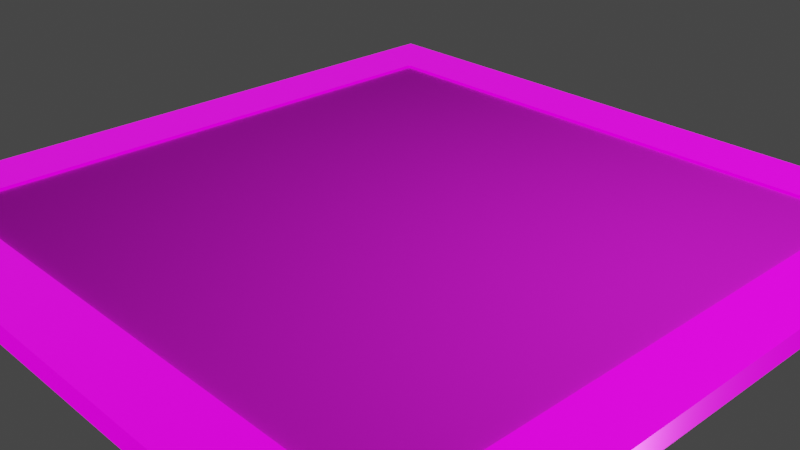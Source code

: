 # Source: Elevator.blend  (saved by Blender 2.80.75; exported with 4.5.12 LTS)
import bpy
from mathutils import Matrix  # noqa: F401  (used for matrix-valued properties, if any)

bpy.ops.wm.read_factory_settings(use_empty=True)
scene = bpy.context.scene
scene.name = 'Scene'

# ---- collections
col_collection = bpy.data.collections.new('Collection'); scene.collection.children.link(col_collection)

# ---- images (referenced by path relative to the original .blend; pixels are not part of the script)
import os
ASSET_DIR = os.environ.get("B2B_ASSET_DIR", "")  # directory of the original .blend (textures are referenced by path, not embedded)
HERE = os.path.dirname(os.path.abspath(__file__))  # packed textures are extracted next to this script under _unpacked/

def load_image(name, relpath, width, height, colorspace="sRGB"):
    """Load a texture the original file referenced (path relative to the .blend, or extracted next to this script)."""
    p = next((c for c in (os.path.join(HERE, relpath), os.path.join(ASSET_DIR, relpath)) if relpath and os.path.exists(c)), "")
    if p:
        img = bpy.data.images.load(p, check_existing=True)
        img.name = name
    else:  # same state as the original file: an image datablock whose file is absent (Cycles renders it pink)
        img = bpy.data.images.new(name, width, height)
        img.source = "FILE"
        img.filepath = "//" + (relpath or name)
    img.colorspace_settings.name = colorspace
    return img
img_elevator_elevatorframe_basecolor_png = load_image('Elevator_ElevatorFrame_BaseColor.png', 'Textures/Elevator_ElevatorFrame_BaseColor.png', 1024, 1024, 'sRGB')
img_elevator_elevatorframe_emissive_png = load_image('Elevator_ElevatorFrame_Emissive.png', 'Textures/Elevator_ElevatorFrame_Emissive.png', 1024, 1024, 'sRGB')
img_elevator_elevatorframe_metallic_png = load_image('Elevator_ElevatorFrame_Metallic.png', 'Textures/Elevator_ElevatorFrame_Metallic.png', 1024, 1024, 'Non-Color')
img_elevator_elevatorframe_normalopemgl_png = load_image('Elevator_ElevatorFrame_NormalOpemGL.png', 'Textures/Elevator_ElevatorFrame_NormalOpemGL.png', 1024, 1024, 'sRGB')
img_elevator_elevatorframe_roughness_png = load_image('Elevator_ElevatorFrame_Roughness.png', 'Textures/Elevator_ElevatorFrame_Roughness.png', 1024, 1024, 'Non-Color')
img_mesh_png = load_image('Mesh.png', 'Textures/Mesh.png', 1024, 1024, 'sRGB')

# ---- materials (node trees are filled in below, after node groups)
mat_elevatorframe = bpy.data.materials.new('ElevatorFrame')
mat_elevatorframe.alpha_threshold = 0.0
mat_elevatorframe.use_transparent_shadow = False
mat_elevatorframe.line_color = (0.0, 0.0, 0.0, 1.0)
mat_elevatorgrate = bpy.data.materials.new('ElevatorGrate')
mat_elevatorgrate.alpha_threshold = 0.0
mat_elevatorgrate.use_transparent_shadow = False
mat_elevatorgrate.line_color = (0.0, 0.0, 0.0, 1.0)

# ---- material node trees
mat_elevatorframe.use_nodes = True; mat_elevatorframe.node_tree.nodes.clear()
_N = mat_elevatorframe.node_tree.nodes; _L = mat_elevatorframe.node_tree.links
n0 = _N.new('ShaderNodeOutputMaterial'); n0.name = 'Material Output'; n0.location = (300, 300)
n1 = _N.new('ShaderNodeBsdfPrincipled'); n1.name = 'Principled BSDF'; n1.location = (10, 300)
n1.distribution = 'GGX'
n1.subsurface_method = 'BURLEY'
n1.inputs[3].default_value = 1.45
n1.inputs[28].default_value = 1.0
n2 = _N.new('ShaderNodeTexImage'); n2.name = 'Image Texture'; n2.location = (-712, 284)
n2.image = img_elevator_elevatorframe_basecolor_png
n3 = _N.new('ShaderNodeTexImage'); n3.name = 'Image Texture.001'; n3.location = (-301, -256)
n3.image = img_elevator_elevatorframe_emissive_png
n4 = _N.new('ShaderNodeTexImage'); n4.name = 'Image Texture.002'; n4.location = (-1010, 130)
n4.image = img_elevator_elevatorframe_metallic_png
n5 = _N.new('ShaderNodeTexImage'); n5.name = 'Image Texture.003'; n5.location = (366, -150)
n5.image = img_elevator_elevatorframe_normalopemgl_png
n6 = _N.new('ShaderNodeNormalMap'); n6.name = 'Normal Map'; n6.location = (374, 69)
n7 = _N.new('ShaderNodeTexImage'); n7.name = 'Image Texture.004'; n7.location = (-452, 48)
n7.image = img_elevator_elevatorframe_roughness_png
_L.new(n1.outputs[0], n0.inputs[0])
_L.new(n2.outputs[0], n1.inputs[0])
_L.new(n3.outputs[0], n1.inputs[27])
_L.new(n4.outputs[0], n1.inputs[1])
_L.new(n5.outputs[0], n6.inputs[1])
_L.new(n6.outputs[0], n1.inputs[5])
_L.new(n7.outputs[0], n1.inputs[2])
n0.is_active_output = True
mat_elevatorgrate.use_nodes = True; mat_elevatorgrate.node_tree.nodes.clear()
_N = mat_elevatorgrate.node_tree.nodes; _L = mat_elevatorgrate.node_tree.links
n0 = _N.new('ShaderNodeBsdfPrincipled'); n0.name = 'Principled BSDF'; n0.location = (10, 300)
n0.distribution = 'GGX'
n0.subsurface_method = 'BURLEY'
n0.inputs[1].default_value = 0.2591
n0.inputs[2].default_value = 1.0
n0.inputs[3].default_value = 1.45
n0.inputs[13].default_value = 0.7045
n0.inputs[27].default_value = (0.0, 0.0, 0.0, 1.0)
n0.inputs[28].default_value = 1.0
n1 = _N.new('ShaderNodeTexImage'); n1.name = 'Image Texture.001'; n1.location = (-750, -56)
n1.image = img_mesh_png
n2 = _N.new('ShaderNodeNewGeometry'); n2.name = 'Geometry'; n2.location = (-973, 120)
n3 = _N.new('ShaderNodeTexImage'); n3.name = 'Image Texture'; n3.location = (-746, 212)
n3.image = img_mesh_png
n4 = _N.new('ShaderNodeBsdfTransparent'); n4.name = 'Transparent BSDF'; n4.location = (288, 325)
n5 = _N.new('ShaderNodeOutputMaterial'); n5.name = 'Material Output'; n5.location = (776, 330)
n6 = _N.new('ShaderNodeMixShader'); n6.name = 'Mix Shader'; n6.location = (522, 179)
n7 = _N.new('ShaderNodeMix'); n7.name = 'Mix'; n7.location = (-234, 116)
n7.data_type = 'RGBA'
_L.new(n7.outputs[2], n0.inputs[0])
_L.new(n1.outputs[0], n7.inputs[7])
_L.new(n3.outputs[0], n7.inputs[6])
_L.new(n2.outputs[6], n7.inputs[0])
_L.new(n6.outputs[0], n5.inputs[0])
_L.new(n4.outputs[0], n6.inputs[1])
_L.new(n3.outputs[1], n6.inputs[0])
_L.new(n0.outputs[0], n6.inputs[2])
n5.is_active_output = True

# ---- world
world_world = bpy.data.worlds.new('World'); scene.world = world_world
world_world.use_nodes = True; world_world.node_tree.nodes.clear()
_N = world_world.node_tree.nodes; _L = world_world.node_tree.links
n0 = _N.new('ShaderNodeOutputWorld'); n0.name = 'World Output'; n0.location = (300, 300)
n1 = _N.new('ShaderNodeBackground'); n1.name = 'Background'; n1.location = (10, 300)
n1.inputs[0].default_value = (0.05088, 0.05088, 0.05088, 1.0)
_L.new(n1.outputs[0], n0.inputs[0])
n0.is_active_output = True
world_world.color = (0.05088, 0.05088, 0.05088)
world_world.use_sun_shadow = False
world_world.sun_shadow_jitter_overblur = 0.0

# ---- cameras
cam_camera = bpy.data.cameras.new('Camera')
cam_camera.clip_end = 100.0
cam_camera.ortho_scale = 7.314

# ---- lights
light_light = bpy.data.lights.new('Light', 'POINT')
light_light.transmission_factor = 0.0
light_light.energy = 1000.0
light_light.shadow_soft_size = 0.1
light_light.shadow_maximum_resolution = 0.006
light_light.use_absolute_resolution = True

# ---- meshes
me_cube = bpy.data.meshes.new('Cube')
me_cube.from_pydata([(-3.231, -3.231, -0.9378), (-3.231, -3.935, -0.9378), (-3.231, -3.231, 0.9378), (-3.231, -3.935, 0.9378), (-3.935, -3.935, 0.9378), (-3.935, -3.935, -0.9378), (-3.935, -3.231, 0.9378), (-3.935, -3.231, -0.9378), (3.231, -3.231, -0.9378), (3.231, -3.935, -0.9378), (3.231, -3.231, 0.9378), (3.231, -3.935, 0.9378), (3.935, -3.935, 0.9378), (3.935, -3.935, -0.9378), (0.0, -3.231, 0.9378), (0.0, -3.231, -0.9378), (3.935, -3.231, 0.9378), (0.0, -3.935, 0.9378), (0.0, -3.935, -0.9378), (3.935, -3.231, -0.9378), (-3.231, 0.0, 0.9378), (-3.231, 3.231, -0.9378), (-3.231, 3.935, -0.9378), (-3.231, 3.231, 0.9378), (-3.231, 0.0, -0.9378), (-3.231, 3.935, 0.9378), (-3.935, 3.935, 0.9378), (-3.935, 3.935, -0.9378), (-3.935, 0.0, -0.9378), (-3.935, 0.0, 0.9378), (-3.935, 3.231, 0.9378), (-3.935, 3.231, -0.9378), (3.231, 0.0, 0.9378), (3.231, 3.231, -0.9378), (3.231, 3.935, -0.9378), (3.231, 3.231, 0.9378), (3.231, 0.0, -0.9378), (3.231, 3.935, 0.9378), (3.935, 3.935, 0.9378), (3.935, 3.935, -0.9378), (3.935, 0.0, -0.9378), (0.0, 3.231, 0.9378), (3.935, 0.0, 0.9378), (0.0, 3.231, -0.9378), (3.935, 3.231, 0.9378), (0.0, 3.935, 0.9378), (0.0, 3.935, -0.9378), (3.935, 3.231, -0.9378)], [], [(2, 6, 4, 3), (1, 3, 4, 5), (14, 2, 3, 17), (18, 17, 3, 1), (7, 6, 29, 28), (7, 0, 1, 5), (28, 24, 0, 7), (20, 29, 6, 2), (0, 15, 18, 1), (5, 4, 6, 7), (10, 11, 12, 16), (9, 13, 12, 11), (14, 17, 11, 10), (18, 9, 11, 17), (19, 40, 42, 16), (19, 13, 9, 8), (40, 19, 8, 36), (32, 10, 16, 42), (8, 9, 18, 15), (13, 19, 16, 12), (23, 25, 26, 30), (22, 27, 26, 25), (41, 45, 25, 23), (46, 22, 25, 45), (31, 28, 29, 30), (31, 27, 22, 21), (28, 31, 21, 24), (20, 23, 30, 29), (21, 22, 46, 43), (27, 31, 30, 26), (35, 44, 38, 37), (34, 37, 38, 39), (41, 35, 37, 45), (46, 45, 37, 34), (47, 44, 42, 40), (47, 33, 34, 39), (40, 36, 33, 47), (32, 42, 44, 35), (33, 43, 46, 34), (39, 38, 44, 47), (15, 0, 2, 14), (15, 14, 10, 8), (10, 32, 36, 8), (35, 33, 36, 32), (43, 33, 35, 41), (43, 41, 23, 21), (23, 20, 24, 21), (2, 0, 24, 20)])
_uv = me_cube.uv_layers.new(name='UVMap')
_uv.uv.foreach_set('vector', [0.6086, 0.07724, 0.6086, 0.03495, 0.6509, 0.03495, 0.6509, 0.07724, 0.06711, 0.5232, 0.01415, 0.5232, 0.01415, 0.5034, 0.06711, 0.5034, 0.6086, 0.2715, 0.6086, 0.07724, 0.6509, 0.07724, 0.6509, 0.2715, 0.06711, 0.6145, 0.01415, 0.6145, 0.01415, 0.5232, 0.06711, 0.5232, 0.06711, 0.4835, 0.01415, 0.4835, 0.01415, 0.3923, 0.06711, 0.3923, 0.6509, 0.5507, 0.6086, 0.5507, 0.6086, 0.5084, 0.6509, 0.5084, 0.6509, 0.7449, 0.6086, 0.7449, 0.6086, 0.5507, 0.6509, 0.5507, 0.4144, 0.07724, 0.4144, 0.03495, 0.6086, 0.03495, 0.6086, 0.07724, 0.6086, 0.5507, 0.4144, 0.5507, 0.4144, 0.5084, 0.6086, 0.5084, 0.06711, 0.5034, 0.01415, 0.5034, 0.01415, 0.4835, 0.06711, 0.4835, 0.6086, 0.4657, 0.6509, 0.4657, 0.6509, 0.508, 0.6086, 0.508, 0.06711, 0.7057, 0.06711, 0.7256, 0.01415, 0.7256, 0.01415, 0.7057, 0.6086, 0.2715, 0.6509, 0.2715, 0.6509, 0.4657, 0.6086, 0.4657, 0.06711, 0.6145, 0.06711, 0.7057, 0.01415, 0.7057, 0.01415, 0.6145, 0.06711, 0.7454, 0.06711, 0.8367, 0.01415, 0.8367, 0.01415, 0.7454, 0.1779, 0.5507, 0.1779, 0.5084, 0.2202, 0.5084, 0.2202, 0.5507, 0.1779, 0.7449, 0.1779, 0.5507, 0.2202, 0.5507, 0.2202, 0.7449, 0.4144, 0.4657, 0.6086, 0.4657, 0.6086, 0.508, 0.4144, 0.508, 0.2202, 0.5507, 0.2202, 0.5084, 0.4144, 0.5084, 0.4144, 0.5507, 0.06711, 0.7256, 0.06711, 0.7454, 0.01415, 0.7454, 0.01415, 0.7256, 0.2202, 0.07724, 0.1779, 0.07724, 0.1779, 0.03495, 0.2202, 0.03495, 0.06711, 0.2613, 0.06711, 0.2812, 0.01415, 0.2812, 0.01415, 0.2613, 0.2202, 0.2715, 0.1779, 0.2715, 0.1779, 0.07724, 0.2202, 0.07724, 0.06711, 0.1701, 0.06711, 0.2613, 0.01415, 0.2613, 0.01415, 0.1701, 0.06711, 0.3011, 0.06711, 0.3923, 0.01415, 0.3923, 0.01415, 0.3011, 0.6509, 0.9391, 0.6509, 0.9814, 0.6086, 0.9814, 0.6086, 0.9391, 0.6509, 0.7449, 0.6509, 0.9391, 0.6086, 0.9391, 0.6086, 0.7449, 0.4144, 0.07724, 0.2202, 0.07724, 0.2202, 0.03495, 0.4144, 0.03495, 0.6086, 0.9391, 0.6086, 0.9814, 0.4144, 0.9814, 0.4144, 0.9391, 0.06711, 0.2812, 0.06711, 0.3011, 0.01415, 0.3011, 0.01415, 0.2812, 0.2202, 0.4657, 0.2202, 0.508, 0.1779, 0.508, 0.1779, 0.4657, 0.06711, 0.07888, 0.01415, 0.07888, 0.01415, 0.05901, 0.06711, 0.05901, 0.2202, 0.2715, 0.2202, 0.4657, 0.1779, 0.4657, 0.1779, 0.2715, 0.06711, 0.1701, 0.01415, 0.1701, 0.01415, 0.07888, 0.06711, 0.07888, 0.06711, 0.9279, 0.01415, 0.9279, 0.01415, 0.8367, 0.06711, 0.8367, 0.1779, 0.9391, 0.2202, 0.9391, 0.2202, 0.9814, 0.1779, 0.9814, 0.1779, 0.7449, 0.2202, 0.7449, 0.2202, 0.9391, 0.1779, 0.9391, 0.4144, 0.4657, 0.4144, 0.508, 0.2202, 0.508, 0.2202, 0.4657, 0.2202, 0.9391, 0.4144, 0.9391, 0.4144, 0.9814, 0.2202, 0.9814, 0.06711, 0.9477, 0.01415, 0.9477, 0.01415, 0.9279, 0.06711, 0.9279, 0.109, 0.5985, 0.109, 0.5073, 0.1619, 0.5073, 0.1619, 0.5985, 0.109, 0.5985, 0.1619, 0.5985, 0.1619, 0.6897, 0.109, 0.6897, 0.1619, 0.6897, 0.1619, 0.781, 0.109, 0.781, 0.109, 0.6897, 0.1619, 0.8722, 0.109, 0.8722, 0.109, 0.781, 0.1619, 0.781, 0.109, 0.2336, 0.109, 0.1424, 0.1619, 0.1424, 0.1619, 0.2336, 0.109, 0.2336, 0.1619, 0.2336, 0.1619, 0.3248, 0.109, 0.3248, 0.1619, 0.3248, 0.1619, 0.416, 0.109, 0.416, 0.109, 0.3248, 0.1619, 0.5073, 0.109, 0.5073, 0.109, 0.416, 0.1619, 0.416])
me_cube.materials.append(mat_elevatorframe)
me_cube.use_remesh_preserve_volume = False
me_cube.use_remesh_preserve_attributes = False
me_cube.use_mirror_vertex_groups = False
me_cube.update()
me_cube_001 = bpy.data.meshes.new('Cube.001')
me_cube_001.from_pydata([(-3.231, -3.231, -0.6372), (-3.231, 3.231, -0.6372), (3.231, 3.231, -0.6372), (3.231, -3.231, -0.6372)], [], [(3, 0, 1, 2)])
_uv = me_cube_001.uv_layers.new(name='UVMap')
_uv.uv.foreach_set('vector', [0.0001, 9.998e-05, 0.9999, 0.0001003, 0.9999, 0.9999, 9.998e-05, 0.9999])
me_cube_001.materials.append(mat_elevatorgrate)
me_cube_001.use_remesh_preserve_volume = False
me_cube_001.use_remesh_preserve_attributes = False
me_cube_001.use_mirror_vertex_groups = False
me_cube_001.update()

# ---- objects
ob_elevatorplatformframe = bpy.data.objects.new('ElevatorPlatformFrame', me_cube)
ob_light = bpy.data.objects.new('Light', light_light)
ob_camera = bpy.data.objects.new('Camera', cam_camera)
ob_elevatorplatformgrate = bpy.data.objects.new('ElevatorPlatformGrate', me_cube_001)

# ---- transforms, parenting, visibility, modifiers, constraints
ob_elevatorplatformframe.location = (0.0, 0.0, 0.0)
ob_elevatorplatformframe.scale = (1.0, 1.0, -0.1193)
ob_elevatorplatformframe.lock_rotations_4d = False
ob_elevatorplatformframe.empty_display_type = 'ARROWS'
ob_elevatorplatformframe.lineart.crease_threshold = 0.0
ob_light.location = (4.076, 1.005, 5.904)
ob_light.rotation_euler = (0.6503, 0.05522, 1.866)
ob_light.lock_rotations_4d = False
ob_light.empty_display_type = 'ARROWS'
ob_light.color = (0.0, 0.0, 0.0, 0.0)
ob_light.lineart.crease_threshold = 0.0
ob_camera.location = (7.359, -6.926, 4.958)
ob_camera.rotation_euler = (1.109, 0.0, 0.8149)
ob_camera.lock_rotations_4d = False
ob_camera.empty_display_type = 'ARROWS'
ob_camera.color = (0.0, 0.0, 0.0, 0.0)
ob_camera.display_type = 'WIRE'
ob_camera.lineart.crease_threshold = 0.0
ob_elevatorplatformgrate.location = (0.0, 0.0, 0.0)
ob_elevatorplatformgrate.scale = (1.0, 1.0, -0.1193)
ob_elevatorplatformgrate.lock_rotations_4d = False
ob_elevatorplatformgrate.empty_display_type = 'ARROWS'
ob_elevatorplatformgrate.lineart.crease_threshold = 0.0

# ---- collection membership
col_collection.objects.link(ob_elevatorplatformframe)
col_collection.objects.link(ob_light)
col_collection.objects.link(ob_camera)
col_collection.objects.link(ob_elevatorplatformgrate)

# ---- scene / render settings (as saved in the file)
scene.camera = ob_camera
scene.frame_start = 1; scene.frame_end = 250; scene.frame_set(1)
scene.render.engine = 'BLENDER_EEVEE_NEXT'
scene.cycles.use_denoising = False
scene.cycles.samples = 128
scene.cycles.sampling_pattern = 'TABULATED_SOBOL'
scene.cycles.use_adaptive_sampling = False
scene.cycles.use_light_tree = False
scene.view_settings.view_transform = 'Filmic'
bpy.context.view_layer.update()
